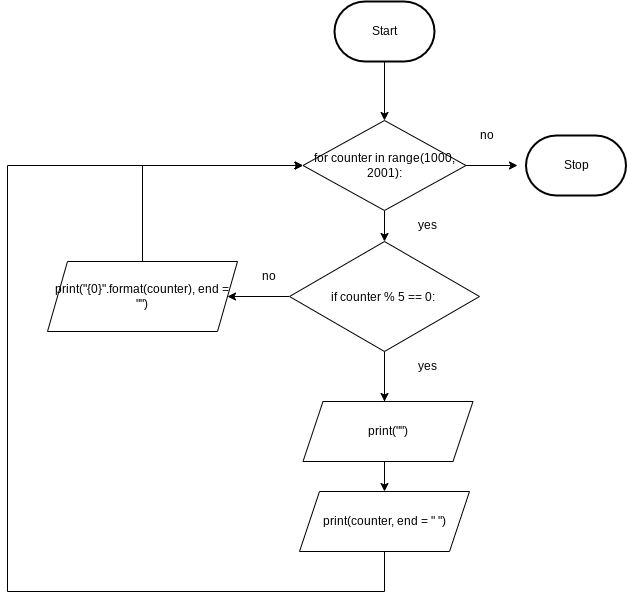

The diagram above was exported from draw.io. Its source (the exported page's mxGraphModel, read from the mxfile embedded in the PNG):
<mxGraphModel dx="1421" dy="416" grid="1" gridSize="10" guides="1" tooltips="1" connect="1" arrows="1" fold="1" page="1" pageScale="1" pageWidth="827" pageHeight="1169" math="0" shadow="0">
  <root>
    <mxCell id="0" />
    <mxCell id="1" parent="0" />
    <mxCell id="96" style="edgeStyle=none;html=1;entryX=0.5;entryY=0;entryDx=0;entryDy=0;" parent="1" source="2" target="117" edge="1">
      <mxGeometry relative="1" as="geometry">
        <mxPoint x="267" y="180" as="targetPoint" />
      </mxGeometry>
    </mxCell>
    <mxCell id="2" value="Start" style="strokeWidth=2;html=1;shape=mxgraph.flowchart.terminator;whiteSpace=wrap;" parent="1" vertex="1">
      <mxGeometry x="217" y="70" width="100" height="60" as="geometry" />
    </mxCell>
    <mxCell id="21" style="edgeStyle=none;html=1;" parent="1" edge="1">
      <mxGeometry relative="1" as="geometry">
        <mxPoint x="259.5" y="490" as="targetPoint" />
        <mxPoint x="259.5" y="490" as="sourcePoint" />
      </mxGeometry>
    </mxCell>
    <mxCell id="27" style="edgeStyle=orthogonalEdgeStyle;html=1;strokeColor=none;rounded=0;" parent="1" edge="1">
      <mxGeometry relative="1" as="geometry">
        <mxPoint x="447" y="335" as="targetPoint" />
        <mxPoint x="357" y="335" as="sourcePoint" />
      </mxGeometry>
    </mxCell>
    <mxCell id="134" style="edgeStyle=none;html=1;entryX=0.5;entryY=0;entryDx=0;entryDy=0;" parent="1" source="117" edge="1">
      <mxGeometry relative="1" as="geometry">
        <mxPoint x="267" y="310" as="targetPoint" />
      </mxGeometry>
    </mxCell>
    <mxCell id="158" style="edgeStyle=none;html=1;" edge="1" parent="1" source="117">
      <mxGeometry relative="1" as="geometry">
        <mxPoint x="400" y="234" as="targetPoint" />
      </mxGeometry>
    </mxCell>
    <mxCell id="117" value="for counter in range(1000, 2001):" style="rhombus;whiteSpace=wrap;html=1;" parent="1" vertex="1">
      <mxGeometry x="185.5" y="189" width="163" height="90" as="geometry" />
    </mxCell>
    <mxCell id="164" style="edgeStyle=none;html=1;" edge="1" parent="1" source="137">
      <mxGeometry relative="1" as="geometry">
        <mxPoint x="110" y="365" as="targetPoint" />
      </mxGeometry>
    </mxCell>
    <mxCell id="166" style="edgeStyle=none;html=1;entryX=0.5;entryY=0;entryDx=0;entryDy=0;" edge="1" parent="1" source="137" target="149">
      <mxGeometry relative="1" as="geometry" />
    </mxCell>
    <mxCell id="168" style="edgeStyle=none;html=1;" edge="1" parent="1" source="137">
      <mxGeometry relative="1" as="geometry">
        <mxPoint x="267" y="470" as="targetPoint" />
      </mxGeometry>
    </mxCell>
    <mxCell id="137" value="&lt;div style=&quot;line-height: 27px&quot;&gt;if counter % 5 == 0:&amp;nbsp;&lt;/div&gt;" style="rhombus;whiteSpace=wrap;html=1;" parent="1" vertex="1">
      <mxGeometry x="172" y="310" width="190" height="110" as="geometry" />
    </mxCell>
    <mxCell id="171" style="edgeStyle=orthogonalEdgeStyle;html=1;rounded=0;entryX=0;entryY=0.5;entryDx=0;entryDy=0;" edge="1" parent="1" source="149" target="117">
      <mxGeometry relative="1" as="geometry">
        <mxPoint x="267" y="680" as="targetPoint" />
        <Array as="points">
          <mxPoint x="267" y="660" />
          <mxPoint x="-110" y="660" />
          <mxPoint x="-110" y="234" />
        </Array>
      </mxGeometry>
    </mxCell>
    <mxCell id="149" value="print(counter, end = &quot; &quot;)" style="shape=parallelogram;perimeter=parallelogramPerimeter;whiteSpace=wrap;html=1;fixedSize=1;" parent="1" vertex="1">
      <mxGeometry x="182" y="560" width="170" height="60" as="geometry" />
    </mxCell>
    <mxCell id="157" value="yes" style="text;html=1;strokeColor=none;fillColor=none;align=center;verticalAlign=middle;whiteSpace=wrap;rounded=0;" parent="1" vertex="1">
      <mxGeometry x="280" y="420" width="60" height="30" as="geometry" />
    </mxCell>
    <mxCell id="159" value="Stop" style="strokeWidth=2;html=1;shape=mxgraph.flowchart.terminator;whiteSpace=wrap;" vertex="1" parent="1">
      <mxGeometry x="408.5" y="204" width="100" height="60" as="geometry" />
    </mxCell>
    <mxCell id="161" value="yes" style="text;html=1;strokeColor=none;fillColor=none;align=center;verticalAlign=middle;whiteSpace=wrap;rounded=0;" vertex="1" parent="1">
      <mxGeometry x="280" y="279" width="60" height="30" as="geometry" />
    </mxCell>
    <mxCell id="162" value="no" style="text;html=1;strokeColor=none;fillColor=none;align=center;verticalAlign=middle;whiteSpace=wrap;rounded=0;" vertex="1" parent="1">
      <mxGeometry x="340" y="189" width="60" height="30" as="geometry" />
    </mxCell>
    <mxCell id="167" value="print(&quot;&quot;)" style="shape=parallelogram;perimeter=parallelogramPerimeter;whiteSpace=wrap;html=1;fixedSize=1;" vertex="1" parent="1">
      <mxGeometry x="185.5" y="470" width="170" height="60" as="geometry" />
    </mxCell>
    <mxCell id="169" value="no" style="text;html=1;strokeColor=none;fillColor=none;align=center;verticalAlign=middle;whiteSpace=wrap;rounded=0;" vertex="1" parent="1">
      <mxGeometry x="122" y="330" width="60" height="30" as="geometry" />
    </mxCell>
    <mxCell id="172" style="edgeStyle=orthogonalEdgeStyle;rounded=0;html=1;entryX=0;entryY=0.5;entryDx=0;entryDy=0;" edge="1" parent="1" source="170" target="117">
      <mxGeometry relative="1" as="geometry">
        <Array as="points">
          <mxPoint x="25" y="234" />
        </Array>
      </mxGeometry>
    </mxCell>
    <mxCell id="170" value="print(&quot;{0}&quot;.format(counter), end = &quot;&quot;)" style="shape=parallelogram;perimeter=parallelogramPerimeter;whiteSpace=wrap;html=1;fixedSize=1;" vertex="1" parent="1">
      <mxGeometry x="-70" y="330" width="190" height="70" as="geometry" />
    </mxCell>
  </root>
</mxGraphModel>